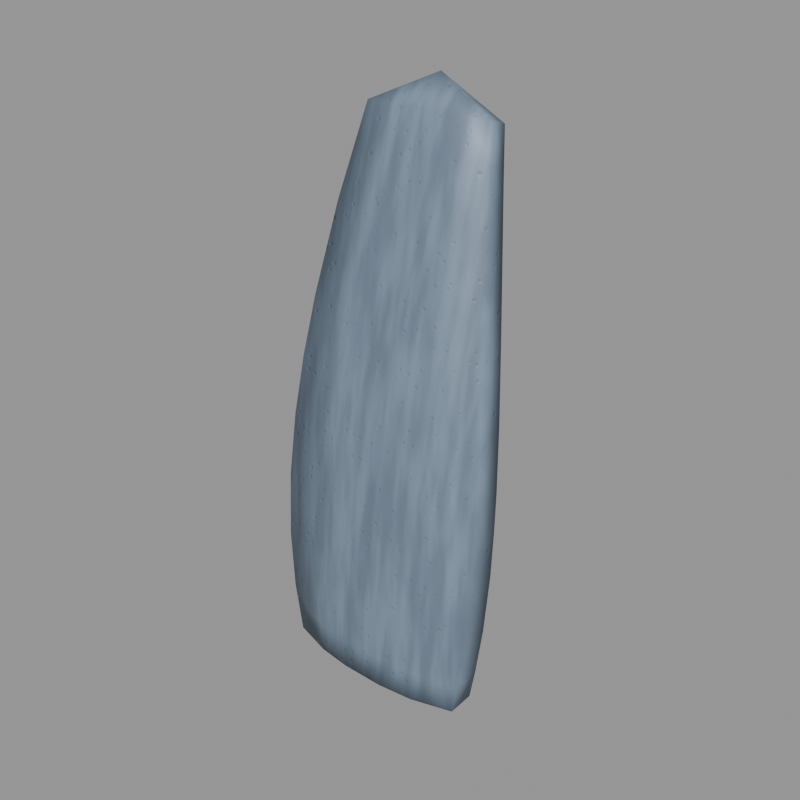 # Source: cpart_flipper.blend  (saved by Blender 5.2.45; exported with 4.5.12 LTS)
import bpy
from mathutils import Matrix  # noqa: F401  (used for matrix-valued properties, if any)

bpy.ops.wm.read_factory_settings(use_empty=True)
scene = bpy.context.scene
scene.name = 'Scene'

# ---- images (referenced by path relative to the original .blend; pixels are not part of the script)
import os
ASSET_DIR = os.environ.get("B2B_ASSET_DIR", "")  # directory of the original .blend (textures are referenced by path, not embedded)
HERE = os.path.dirname(os.path.abspath(__file__))  # packed textures are extracted next to this script under _unpacked/

def load_image(name, relpath, width, height, colorspace="sRGB"):
    """Load a texture the original file referenced (path relative to the .blend, or extracted next to this script)."""
    p = next((c for c in (os.path.join(HERE, relpath), os.path.join(ASSET_DIR, relpath)) if relpath and os.path.exists(c)), "")
    if p:
        img = bpy.data.images.load(p, check_existing=True)
        img.name = name
    else:  # same state as the original file: an image datablock whose file is absent (Cycles renders it pink)
        img = bpy.data.images.new(name, width, height)
        img.source = "FILE"
        img.filepath = "//" + (relpath or name)
    img.colorspace_settings.name = colorspace
    return img
img_t_partflipper_albedo = load_image('T_PartFlipper_Albedo', '_unpacked/T_PartFlipper_Albedo.88eb263b.png', 512, 512, 'sRGB')
img_t_partflipper_orm = load_image('T_PartFlipper_ORM', '_unpacked/T_PartFlipper_ORM.98dbd3ed.png', 512, 512, 'Non-Color')
img_t_partflipper_normal = load_image('T_PartFlipper_Normal', '_unpacked/T_PartFlipper_Normal.0dae3d88.png', 512, 512, 'Non-Color')

# ---- materials (node trees are filled in below, after node groups)
mat_m_flipperskin = bpy.data.materials.new('M_FlipperSkin')

# ---- material node trees
mat_m_flipperskin.use_nodes = True; mat_m_flipperskin.node_tree.nodes.clear()
_N = mat_m_flipperskin.node_tree.nodes; _L = mat_m_flipperskin.node_tree.links
n0 = _N.new('ShaderNodeOutputMaterial'); n0.name = 'Material Output'; n0.location = (0, 0)
n1 = _N.new('ShaderNodeBsdfPrincipled'); n1.name = 'Principled BSDF'; n1.location = (0, 0)
n1.inputs[10].default_value = 0.005
n2 = _N.new('ShaderNodeTexImage'); n2.name = 'Image Texture'; n2.location = (0, 0)
n2.image = img_t_partflipper_albedo
n3 = _N.new('ShaderNodeMix'); n3.name = 'Mix'; n3.location = (0, 0)
n3.data_type = 'RGBA'
n3.blend_type = 'MULTIPLY'
n3.inputs[0].default_value = 1.0
n3.inputs[7].default_value = (0.2122, 0.2747, 0.3515, 1.0)
n4 = _N.new('ShaderNodeTexImage'); n4.name = 'Image Texture.001'; n4.location = (0, 0)
n4.image = img_t_partflipper_orm
n5 = _N.new('ShaderNodeSeparateColor'); n5.name = 'Separate Color'; n5.location = (0, 0)
n6 = _N.new('ShaderNodeTexImage'); n6.name = 'Image Texture.002'; n6.location = (0, 0)
n6.image = img_t_partflipper_normal
n7 = _N.new('ShaderNodeNormalMap'); n7.name = 'Normal Map'; n7.location = (0, 0)
n7.width = 160
_L.new(n1.outputs[0], n0.inputs[0])
_L.new(n2.outputs[0], n3.inputs[6])
_L.new(n3.outputs[2], n1.inputs[0])
_L.new(n4.outputs[0], n5.inputs[0])
_L.new(n5.outputs[1], n1.inputs[2])
_L.new(n5.outputs[2], n1.inputs[1])
_L.new(n6.outputs[0], n7.inputs[1])
_L.new(n7.outputs[0], n1.inputs[5])
n0.is_active_output = True

# ---- meshes
me_flipper_mesh = bpy.data.meshes.new('Flipper_mesh')
me_flipper_mesh.from_pydata([(0.006912, 0.01143, -0.01359), (0.01921, 0.01017, -0.01358), (0.03683, 0.005295, -0.01354), (0.03683, -0.005295, -0.01346), (0.02153, -0.00983, -0.01342), (0.007652, -0.01141, -0.01341), (-0.02153, -0.00983, -0.01342), (-0.03683, -0.005295, -0.01346), (-0.03683, 0.005295, -0.01354), (-0.02153, 0.00983, -0.01358), (-0.008813, 0.01129, -0.01359), (-0.002103, 0.01114, 0.004428), (0.01043, 0.01082, 0.008758), (0.02138, 0.009856, -0.001791), (0.03866, 0.00565, -0.001726), (0.03961, -0.005495, 0.005882), (0.02138, -0.009671, -0.001486), (0.002075, -0.01107, -0.00165), (-0.009035, -0.01132, -0.01341), (-0.02138, -0.009671, -0.001486), (-0.03961, -0.005495, 0.005882), (-0.03866, 0.00565, -0.001726), (-0.02138, 0.009856, -0.001791), (-0.012, 0.01074, 0.003922), (0.02109, 0.009996, 0.009922), (0.04073, 0.00647, 0.01699), (0.02109, -0.009255, 0.01052), (0.01714, -0.009354, 0.01675), (0.00204, -0.01002, 0.01657), (-0.01007, -0.009782, 0.01667), (-0.02109, -0.009255, 0.01052), (-0.04073, 0.00647, 0.01699), (-0.02109, 0.009996, 0.009922), (0.001966, 0.01121, 0.02123), (0.02156, 0.0104, 0.02979), (0.04144, -0.004836, 0.0287), (-0.02068, -0.008598, 0.02253), (-0.04144, -0.004836, 0.0287), (-0.02156, 0.0104, 0.02979), (-0.009741, 0.01111, 0.02735), (0.001903, 0.01166, 0.03942), (0.04176, 0.00797, 0.04002), (0.0169, -0.008317, 0.03185), (-0.001913, -0.007932, 0.04075), (-0.02017, -0.007714, 0.03452), (-0.04176, 0.00797, 0.04002), (0.01779, 0.01139, 0.0457), (0.04174, -0.003059, 0.05364), (0.01916, -0.006004, 0.05257), (0.005734, -0.006371, 0.05457), (-0.01788, -0.006834, 0.04634), (-0.04174, -0.003059, 0.05364), (-0.01919, 0.01159, 0.05132), (-0.005376, 0.01222, 0.05179), (0.006619, 0.0129, 0.06317), (0.04157, 0.009284, 0.05711), (-0.007948, -0.004926, 0.06542), (-0.04157, 0.009284, 0.05711), (0.01789, 0.01336, 0.07463), (0.04091, 0.0107, 0.07156), (0.04056, -0.0003474, 0.07822), (0.01788, -0.002977, 0.0764), (0.006523, -0.003488, 0.07589), (-0.01788, -0.002977, 0.0764), (-0.04056, -0.0003474, 0.07822), (-0.04091, 0.0107, 0.07156), (-0.01789, 0.01336, 0.07463), (-0.007138, 0.01376, 0.07446), (0.005696, 0.0143, 0.07994), (-0.005703, -0.002423, 0.08284), (0.005389, 0.01617, 0.0981), (0.01649, 0.01581, 0.09806), (0.03889, 0.01344, 0.09531), (0.03842, 0.003066, 0.1013), (0.0165, 0.0008596, 0.1003), (0.006596, 0.000523, 0.1003), (-0.005404, 0.000574, 0.1007), (-0.0165, 0.0008596, 0.1003), (-0.03842, 0.003066, 0.1013), (-0.03889, 0.01344, 0.09531), (-0.01649, 0.01581, 0.09806), (-0.006579, 0.01614, 0.09803), (0.005513, 0.01929, 0.1218), (0.01503, 0.01896, 0.1216), (0.03591, 0.01688, 0.1196), (0.03555, 0.007235, 0.124), (0.01504, 0.005479, 0.1242), (0.006043, 0.005182, 0.1241), (-0.004939, 0.005251, 0.1246), (-0.01504, 0.005479, 0.1242), (-0.03555, 0.007235, 0.124), (-0.03591, 0.01688, 0.1196), (-0.01122, 0.01875, 0.1184), (-0.005713, 0.02109, 0.1335), (0.01351, 0.02284, 0.1452), (0.03216, 0.02111, 0.1444), (0.0305, 0.01446, 0.1566), (0.01353, 0.01086, 0.148), (0.004469, 0.01067, 0.1484), (-0.01077, 0.01069, 0.148), (-0.0305, 0.01446, 0.1566), (-0.03216, 0.02111, 0.1444), (-0.01021, 0.02338, 0.147), (0.004461, 0.02308, 0.145), (0.00955, 0.0277, 0.1693), (0.0278, 0.02618, 0.1697), (0.00957, 0.01683, 0.1718), (-0.00399, 0.01683, 0.1721), (-0.01197, 0.017, 0.1718), (-0.0278, 0.02618, 0.1697), (-0.01195, 0.02745, 0.1689), (-0.003972, 0.02775, 0.1691), (0.008201, 0.03162, 0.1869), (0.02457, 0.03017, 0.1872), (0.02457, 0.02335, 0.189), (0.0082, 0.0219, 0.1894), (-0.007599, 0.02188, 0.1895), (-0.02457, 0.02335, 0.189), (-0.02457, 0.03017, 0.1872), (-0.007599, 0.03165, 0.1869), (0.0, 0.03, 0.2)], [], [(1, 2, 3), (1, 3, 4), (1, 4, 5), (1, 5, 18), (1, 18, 6), (1, 6, 7), (1, 7, 8), (1, 8, 9), (1, 9, 10), (1, 10, 0), (0, 13, 1), (13, 2, 1), (14, 3, 2), (3, 16, 4), (16, 5, 4), (5, 17, 18), (18, 19, 6), (19, 7, 6), (7, 21, 8), (8, 22, 9), (22, 10, 9), (11, 0, 10), (12, 24, 13), (24, 14, 13), (15, 26, 16), (26, 5, 16), (27, 17, 5), (17, 29, 18), (18, 30, 19), (30, 20, 19), (21, 32, 22), (32, 23, 22), (11, 33, 12), (12, 34, 24), (34, 25, 24), (25, 35, 15), (15, 27, 26), (29, 36, 30), (36, 20, 30), (37, 31, 20), (31, 38, 32), (38, 23, 32), (39, 11, 23), (33, 46, 12), (35, 42, 27), (42, 28, 27), (28, 43, 29), (29, 44, 36), (44, 37, 36), (41, 47, 35), (47, 42, 35), (49, 43, 42), (44, 51, 37), (51, 45, 37), (52, 39, 38), (53, 40, 39), (40, 54, 46), (46, 55, 41), (55, 47, 41), (43, 56, 50), (51, 57, 45), (57, 52, 45), (54, 58, 46), (46, 59, 55), (59, 47, 55), (60, 48, 47), (61, 49, 48), (56, 63, 50), (50, 64, 51), (51, 65, 57), (65, 52, 57), (66, 53, 52), (62, 69, 56), (68, 71, 58), (58, 72, 59), (72, 60, 59), (73, 61, 60), (74, 62, 61), (75, 69, 62), (69, 77, 63), (63, 78, 64), (64, 79, 65), (79, 66, 65), (80, 67, 66), (81, 68, 67), (70, 83, 71), (71, 84, 72), (84, 73, 72), (85, 74, 73), (86, 75, 74), (87, 76, 75), (76, 89, 77), (77, 90, 78), (78, 91, 79), (91, 80, 79), (92, 81, 80), (92, 70, 81), (82, 94, 83), (83, 95, 84), (95, 85, 84), (96, 86, 85), (97, 87, 86), (98, 88, 87), (88, 99, 89), (89, 100, 90), (90, 101, 91), (101, 92, 91), (102, 93, 92), (102, 103, 93), (102, 104, 103), (103, 104, 94), (94, 105, 95), (105, 96, 95), (106, 98, 97), (98, 107, 99), (100, 109, 101), (109, 102, 101), (111, 112, 104), (104, 113, 105), (113, 96, 105), (114, 106, 96), (115, 107, 106), (107, 116, 108), (108, 117, 100), (100, 118, 109), (118, 110, 109), (119, 111, 110), (119, 120, 112), (112, 120, 113), (113, 120, 114), (114, 120, 115), (115, 120, 116), (116, 120, 117), (117, 120, 118), (118, 120, 119), (0, 11, 12), (0, 12, 13), (13, 14, 2), (14, 15, 3), (3, 15, 16), (19, 20, 7), (7, 20, 21), (8, 21, 22), (22, 23, 10), (23, 11, 10), (24, 25, 14), (14, 25, 15), (26, 27, 5), (27, 28, 17), (17, 28, 29), (18, 29, 30), (20, 31, 21), (21, 31, 32), (15, 35, 27), (36, 37, 20), (38, 39, 23), (39, 33, 11), (33, 40, 46), (12, 46, 34), (34, 41, 25), (25, 41, 35), (42, 43, 28), (29, 43, 50), (29, 50, 44), (37, 45, 31), (31, 45, 38), (39, 40, 33), (34, 46, 41), (47, 48, 42), (48, 49, 42), (44, 50, 51), (45, 52, 38), (52, 53, 39), (40, 53, 54), (43, 49, 56), (46, 58, 59), (59, 60, 47), (60, 61, 48), (61, 62, 49), (49, 62, 56), (50, 63, 64), (51, 64, 65), (65, 66, 52), (66, 67, 53), (67, 54, 53), (54, 68, 58), (56, 69, 63), (67, 68, 54), (68, 70, 71), (58, 71, 72), (72, 73, 60), (73, 74, 61), (74, 75, 62), (75, 76, 69), (69, 76, 77), (63, 77, 78), (64, 78, 79), (79, 80, 66), (80, 81, 67), (81, 70, 68), (70, 92, 82), (70, 82, 83), (71, 83, 84), (84, 85, 73), (85, 86, 74), (86, 87, 75), (87, 88, 76), (76, 88, 89), (77, 89, 90), (78, 90, 91), (91, 92, 80), (93, 82, 92), (82, 103, 94), (83, 94, 95), (95, 96, 85), (96, 97, 86), (97, 98, 87), (88, 98, 99), (89, 99, 100), (90, 100, 101), (101, 102, 92), (93, 103, 82), (102, 111, 104), (94, 104, 105), (96, 106, 97), (106, 107, 98), (99, 107, 108), (99, 108, 100), (109, 110, 102), (110, 111, 102), (111, 119, 112), (104, 112, 113), (113, 114, 96), (114, 115, 106), (115, 116, 107), (108, 116, 117), (100, 117, 118), (118, 119, 110)])
me_flipper_mesh.polygons.foreach_set('use_smooth', [True] * 238)
_uv = me_flipper_mesh.uv_layers.new(name='UVMap')
_uv.uv.foreach_set('vector', [0.9924, 0.2515, 0.9709, 0.3294, 0.924, 0.3294, 0.9924, 0.2515, 0.924, 0.3294, 0.9039, 0.2617, 0.9924, 0.2515, 0.9039, 0.2617, 0.8969, 0.2004, 0.9924, 0.2515, 0.8969, 0.2004, 0.8974, 0.1265, 0.9924, 0.2515, 0.8974, 0.1265, 0.9039, 0.07125, 0.9924, 0.2515, 0.9039, 0.07125, 0.924, 0.003553, 0.9924, 0.2515, 0.924, 0.003553, 0.9709, 0.003553, 0.9924, 0.2515, 0.9709, 0.003553, 0.9909, 0.07125, 0.9924, 0.2515, 0.9909, 0.07125, 0.9974, 0.1275, 0.9924, 0.2515, 0.9974, 0.1275, 0.998, 0.1971, 0.5958, 0.9514, 0.6598, 0.8999, 0.6502, 0.9518, 0.6598, 0.8999, 0.7281, 0.9534, 0.6502, 0.9518, 0.8388, 0.8518, 0.8804, 0.9089, 0.8339, 0.9035, 0.02423, 0.9594, 0.09258, 0.9097, 0.09191, 0.9621, 0.09258, 0.9097, 0.1533, 0.9631, 0.09191, 0.9621, 0.1533, 0.9631, 0.178, 0.9114, 0.2271, 0.9631, 0.2271, 0.9631, 0.2818, 0.9099, 0.2824, 0.9623, 0.2818, 0.9099, 0.3501, 0.9597, 0.2824, 0.9623, 0.7809, 0.9089, 0.8225, 0.8518, 0.8275, 0.9035, 0.4022, 0.9534, 0.4706, 0.8999, 0.47, 0.9519, 0.4706, 0.8999, 0.5262, 0.9514, 0.47, 0.9519, 0.5559, 0.872, 0.5958, 0.9514, 0.5262, 0.9514, 0.6114, 0.8531, 0.6585, 0.8482, 0.6598, 0.8999, 0.6585, 0.8482, 0.7362, 0.9012, 0.6598, 0.8999, 0.01198, 0.8748, 0.09393, 0.8569, 0.09258, 0.9097, 0.09393, 0.8569, 0.1533, 0.9631, 0.09258, 0.9097, 0.1114, 0.8297, 0.178, 0.9114, 0.1533, 0.9631, 0.178, 0.9114, 0.2318, 0.8304, 0.2271, 0.9631, 0.2271, 0.9631, 0.2805, 0.857, 0.2818, 0.9099, 0.2805, 0.857, 0.3625, 0.8751, 0.2818, 0.9099, 0.3942, 0.9012, 0.4719, 0.8482, 0.4706, 0.8999, 0.4719, 0.8482, 0.5121, 0.8744, 0.4706, 0.8999, 0.5559, 0.872, 0.5739, 0.7979, 0.6114, 0.8531, 0.6114, 0.8531, 0.6606, 0.7605, 0.6585, 0.8482, 0.6606, 0.7605, 0.7454, 0.8184, 0.6585, 0.8482, 0.8455, 0.7697, 0.9016, 0.7246, 0.8919, 0.8247, 0.01198, 0.8748, 0.1114, 0.8297, 0.09393, 0.8569, 0.2318, 0.8304, 0.2787, 0.804, 0.2805, 0.857, 0.2787, 0.804, 0.3625, 0.8751, 0.2805, 0.857, 0.7598, 0.7246, 0.8158, 0.7697, 0.7694, 0.8247, 0.385, 0.8184, 0.4698, 0.7605, 0.4719, 0.8482, 0.4698, 0.7605, 0.5121, 0.8744, 0.4719, 0.8482, 0.5221, 0.771, 0.5559, 0.872, 0.5121, 0.8744, 0.5739, 0.7979, 0.6439, 0.69, 0.6114, 0.8531, 0.00397, 0.7744, 0.1125, 0.7629, 0.1114, 0.8297, 0.1125, 0.7629, 0.1782, 0.8309, 0.1114, 0.8297, 0.1782, 0.8309, 0.1958, 0.7237, 0.2318, 0.8304, 0.2318, 0.8304, 0.2766, 0.751, 0.2787, 0.804, 0.2766, 0.751, 0.3706, 0.7747, 0.2787, 0.804, 0.8515, 0.668, 0.9074, 0.6143, 0.9016, 0.7246, 0.002706, 0.6641, 0.1125, 0.7629, 0.00397, 0.7744, 0.162, 0.6622, 0.1958, 0.7237, 0.1125, 0.7629, 0.2766, 0.751, 0.3721, 0.6644, 0.3706, 0.7747, 0.7539, 0.6143, 0.8098, 0.668, 0.7598, 0.7246, 0.4803, 0.6651, 0.5221, 0.771, 0.4698, 0.7605, 0.5414, 0.6628, 0.5736, 0.7175, 0.5221, 0.771, 0.5736, 0.7175, 0.5945, 0.6124, 0.6439, 0.69, 0.6439, 0.69, 0.7491, 0.6405, 0.75, 0.7163, 0.8551, 0.5923, 0.9074, 0.6143, 0.8515, 0.668, 0.1958, 0.7237, 0.2226, 0.6138, 0.2664, 0.6986, 0.7539, 0.6143, 0.8062, 0.5923, 0.8098, 0.668, 0.3813, 0.6405, 0.4803, 0.6651, 0.3804, 0.7163, 0.5945, 0.6124, 0.6443, 0.5617, 0.6439, 0.69, 0.6439, 0.69, 0.7462, 0.5762, 0.7491, 0.6405, 0.8568, 0.528, 0.9074, 0.6143, 0.8551, 0.5923, 0.008028, 0.5547, 0.1026, 0.6707, 0.002706, 0.6641, 0.1084, 0.5644, 0.162, 0.6622, 0.1026, 0.6707, 0.2226, 0.6138, 0.2666, 0.5645, 0.2664, 0.6986, 0.2664, 0.6986, 0.3669, 0.555, 0.3721, 0.6644, 0.7539, 0.6143, 0.8046, 0.528, 0.8062, 0.5923, 0.3842, 0.5762, 0.4803, 0.6651, 0.3813, 0.6405, 0.486, 0.5617, 0.5414, 0.6628, 0.4803, 0.6651, 0.1586, 0.567, 0.2127, 0.5359, 0.2226, 0.6138, 0.5904, 0.538, 0.6382, 0.4575, 0.6443, 0.5617, 0.6443, 0.5617, 0.7372, 0.4705, 0.7462, 0.5762, 0.8576, 0.422, 0.9089, 0.5048, 0.8568, 0.528, 0.01757, 0.4516, 0.1084, 0.5644, 0.008028, 0.5547, 0.1146, 0.4574, 0.1586, 0.567, 0.1084, 0.5644, 0.1584, 0.4575, 0.2127, 0.5359, 0.1586, 0.567, 0.2127, 0.5359, 0.2605, 0.4575, 0.2666, 0.5645, 0.2666, 0.5645, 0.3576, 0.4519, 0.3669, 0.555, 0.7525, 0.5048, 0.8037, 0.422, 0.8046, 0.528, 0.3931, 0.4705, 0.486, 0.5617, 0.3842, 0.5762, 0.4922, 0.4575, 0.5336, 0.5623, 0.486, 0.5617, 0.5361, 0.4575, 0.5904, 0.538, 0.5336, 0.5623, 0.589, 0.4572, 0.6317, 0.3526, 0.6382, 0.4575, 0.6382, 0.4575, 0.7241, 0.3622, 0.7372, 0.4705, 0.8557, 0.3131, 0.9064, 0.4013, 0.8576, 0.422, 0.03038, 0.3494, 0.1146, 0.4574, 0.01757, 0.4516, 0.1211, 0.3499, 0.1584, 0.4575, 0.1146, 0.4574, 0.1609, 0.3502, 0.2115, 0.4556, 0.1584, 0.4575, 0.2115, 0.4556, 0.2542, 0.35, 0.2605, 0.4575, 0.2605, 0.4575, 0.3449, 0.3496, 0.3576, 0.4519, 0.7549, 0.4013, 0.8057, 0.3131, 0.8037, 0.422, 0.4063, 0.3622, 0.4922, 0.4575, 0.3931, 0.4705, 0.5156, 0.3666, 0.5361, 0.4575, 0.4922, 0.4575, 0.5156, 0.3666, 0.589, 0.4572, 0.5361, 0.4575, 0.5896, 0.3515, 0.625, 0.2471, 0.6317, 0.3526, 0.6317, 0.3526, 0.7075, 0.2512, 0.7241, 0.3622, 0.8505, 0.2011, 0.9004, 0.2987, 0.8557, 0.3131, 0.05284, 0.2024, 0.1211, 0.3499, 0.03038, 0.3494, 0.1279, 0.2421, 0.1609, 0.3502, 0.1211, 0.3499, 0.168, 0.2407, 0.2095, 0.3483, 0.1609, 0.3502, 0.2095, 0.3483, 0.2354, 0.2422, 0.2542, 0.35, 0.2542, 0.35, 0.3227, 0.2026, 0.3449, 0.3496, 0.7609, 0.2987, 0.8108, 0.2011, 0.8057, 0.3131, 0.4229, 0.2512, 0.5156, 0.3666, 0.4063, 0.3622, 0.52, 0.2388, 0.5399, 0.2994, 0.5156, 0.3666, 0.52, 0.2388, 0.5849, 0.2478, 0.5399, 0.2994, 0.52, 0.2388, 0.6075, 0.1389, 0.5849, 0.2478, 0.5849, 0.2478, 0.6075, 0.1389, 0.625, 0.2471, 0.625, 0.2471, 0.6882, 0.1376, 0.7075, 0.2512, 0.8419, 0.08632, 0.8863, 0.1511, 0.8505, 0.2011, 0.1455, 0.1344, 0.168, 0.2407, 0.1279, 0.2421, 0.168, 0.2407, 0.2055, 0.1329, 0.2354, 0.2422, 0.775, 0.1511, 0.8194, 0.08632, 0.8108, 0.2011, 0.4422, 0.1376, 0.52, 0.2388, 0.4229, 0.2512, 0.5476, 0.1399, 0.6015, 0.06013, 0.6075, 0.1389, 0.6075, 0.1389, 0.6739, 0.05899, 0.6882, 0.1376, 0.8339, 0.006814, 0.8863, 0.1511, 0.8419, 0.08632, 0.07923, 0.05459, 0.1455, 0.1344, 0.05284, 0.2024, 0.1516, 0.05386, 0.2055, 0.1329, 0.1455, 0.1344, 0.2055, 0.1329, 0.2215, 0.05383, 0.2408, 0.1343, 0.2408, 0.1343, 0.2966, 0.05477, 0.3227, 0.2026, 0.775, 0.1511, 0.8275, 0.006814, 0.8194, 0.08632, 0.4565, 0.05899, 0.5123, 0.1409, 0.4422, 0.1376, 0.5316, 0.06007, 0.5476, 0.1399, 0.5123, 0.1409, 0.5316, 0.06007, 0.5652, 0.002767, 0.6015, 0.06013, 0.6015, 0.06013, 0.5652, 0.002767, 0.6739, 0.05899, 0.06976, 0.009629, 0.03924, 0.07751, 0.03924, 0.002914, 0.07923, 0.05459, 0.188, 0.002574, 0.1516, 0.05386, 0.1516, 0.05386, 0.188, 0.002574, 0.2215, 0.05383, 0.2215, 0.05383, 0.188, 0.002574, 0.2966, 0.05477, 0.003867, 0.1221, 0.03488, 0.003456, 0.03488, 0.126, 0.4565, 0.05899, 0.5652, 0.002767, 0.5316, 0.06007, 0.5958, 0.9514, 0.5559, 0.872, 0.6114, 0.8531, 0.5958, 0.9514, 0.6114, 0.8531, 0.6598, 0.8999, 0.6598, 0.8999, 0.7362, 0.9012, 0.7281, 0.9534, 0.8388, 0.8518, 0.8919, 0.8247, 0.8804, 0.9089, 0.02423, 0.9594, 0.01198, 0.8748, 0.09258, 0.9097, 0.2818, 0.9099, 0.3625, 0.8751, 0.3501, 0.9597, 0.7809, 0.9089, 0.7694, 0.8247, 0.8225, 0.8518, 0.4022, 0.9534, 0.3942, 0.9012, 0.4706, 0.8999, 0.4706, 0.8999, 0.5121, 0.8744, 0.5262, 0.9514, 0.5121, 0.8744, 0.5559, 0.872, 0.5262, 0.9514, 0.6585, 0.8482, 0.7454, 0.8184, 0.7362, 0.9012, 0.8388, 0.8518, 0.8455, 0.7697, 0.8919, 0.8247, 0.09393, 0.8569, 0.1114, 0.8297, 0.1533, 0.9631, 0.1114, 0.8297, 0.1782, 0.8309, 0.178, 0.9114, 0.178, 0.9114, 0.1782, 0.8309, 0.2318, 0.8304, 0.2271, 0.9631, 0.2318, 0.8304, 0.2805, 0.857, 0.7694, 0.8247, 0.8158, 0.7697, 0.8225, 0.8518, 0.3942, 0.9012, 0.385, 0.8184, 0.4719, 0.8482, 0.01198, 0.8748, 0.00397, 0.7744, 0.1114, 0.8297, 0.2787, 0.804, 0.3706, 0.7747, 0.3625, 0.8751, 0.4698, 0.7605, 0.5221, 0.771, 0.5121, 0.8744, 0.5221, 0.771, 0.5739, 0.7979, 0.5559, 0.872, 0.5739, 0.7979, 0.5736, 0.7175, 0.6439, 0.69, 0.6114, 0.8531, 0.6439, 0.69, 0.6606, 0.7605, 0.6606, 0.7605, 0.75, 0.7163, 0.7454, 0.8184, 0.8455, 0.7697, 0.8515, 0.668, 0.9016, 0.7246, 0.1125, 0.7629, 0.1958, 0.7237, 0.1782, 0.8309, 0.2318, 0.8304, 0.1958, 0.7237, 0.2664, 0.6986, 0.2318, 0.8304, 0.2664, 0.6986, 0.2766, 0.751, 0.7598, 0.7246, 0.8098, 0.668, 0.8158, 0.7697, 0.385, 0.8184, 0.3804, 0.7163, 0.4698, 0.7605, 0.5221, 0.771, 0.5736, 0.7175, 0.5739, 0.7979, 0.6606, 0.7605, 0.6439, 0.69, 0.75, 0.7163, 0.002706, 0.6641, 0.1026, 0.6707, 0.1125, 0.7629, 0.1026, 0.6707, 0.162, 0.6622, 0.1125, 0.7629, 0.2766, 0.751, 0.2664, 0.6986, 0.3721, 0.6644, 0.3804, 0.7163, 0.4803, 0.6651, 0.4698, 0.7605, 0.4803, 0.6651, 0.5414, 0.6628, 0.5221, 0.771, 0.5736, 0.7175, 0.5414, 0.6628, 0.5945, 0.6124, 0.1958, 0.7237, 0.162, 0.6622, 0.2226, 0.6138, 0.6439, 0.69, 0.6443, 0.5617, 0.7462, 0.5762, 0.8568, 0.528, 0.9089, 0.5048, 0.9074, 0.6143, 0.008028, 0.5547, 0.1084, 0.5644, 0.1026, 0.6707, 0.1084, 0.5644, 0.1586, 0.567, 0.162, 0.6622, 0.162, 0.6622, 0.1586, 0.567, 0.2226, 0.6138, 0.2664, 0.6986, 0.2666, 0.5645, 0.3669, 0.555, 0.7539, 0.6143, 0.7525, 0.5048, 0.8046, 0.528, 0.3842, 0.5762, 0.486, 0.5617, 0.4803, 0.6651, 0.486, 0.5617, 0.5336, 0.5623, 0.5414, 0.6628, 0.5336, 0.5623, 0.5945, 0.6124, 0.5414, 0.6628, 0.5945, 0.6124, 0.5904, 0.538, 0.6443, 0.5617, 0.2226, 0.6138, 0.2127, 0.5359, 0.2666, 0.5645, 0.5336, 0.5623, 0.5904, 0.538, 0.5945, 0.6124, 0.5904, 0.538, 0.589, 0.4572, 0.6382, 0.4575, 0.6443, 0.5617, 0.6382, 0.4575, 0.7372, 0.4705, 0.8576, 0.422, 0.9064, 0.4013, 0.9089, 0.5048, 0.01757, 0.4516, 0.1146, 0.4574, 0.1084, 0.5644, 0.1146, 0.4574, 0.1584, 0.4575, 0.1586, 0.567, 0.1584, 0.4575, 0.2115, 0.4556, 0.2127, 0.5359, 0.2127, 0.5359, 0.2115, 0.4556, 0.2605, 0.4575, 0.2666, 0.5645, 0.2605, 0.4575, 0.3576, 0.4519, 0.7525, 0.5048, 0.7549, 0.4013, 0.8037, 0.422, 0.3931, 0.4705, 0.4922, 0.4575, 0.486, 0.5617, 0.4922, 0.4575, 0.5361, 0.4575, 0.5336, 0.5623, 0.5361, 0.4575, 0.589, 0.4572, 0.5904, 0.538, 0.589, 0.4572, 0.5156, 0.3666, 0.5896, 0.3515, 0.589, 0.4572, 0.5896, 0.3515, 0.6317, 0.3526, 0.6382, 0.4575, 0.6317, 0.3526, 0.7241, 0.3622, 0.8557, 0.3131, 0.9004, 0.2987, 0.9064, 0.4013, 0.03038, 0.3494, 0.1211, 0.3499, 0.1146, 0.4574, 0.1211, 0.3499, 0.1609, 0.3502, 0.1584, 0.4575, 0.1609, 0.3502, 0.2095, 0.3483, 0.2115, 0.4556, 0.2115, 0.4556, 0.2095, 0.3483, 0.2542, 0.35, 0.2605, 0.4575, 0.2542, 0.35, 0.3449, 0.3496, 0.7549, 0.4013, 0.7609, 0.2987, 0.8057, 0.3131, 0.4063, 0.3622, 0.5156, 0.3666, 0.4922, 0.4575, 0.5399, 0.2994, 0.5896, 0.3515, 0.5156, 0.3666, 0.5896, 0.3515, 0.5849, 0.2478, 0.625, 0.2471, 0.6317, 0.3526, 0.625, 0.2471, 0.7075, 0.2512, 0.8505, 0.2011, 0.8863, 0.1511, 0.9004, 0.2987, 0.05284, 0.2024, 0.1279, 0.2421, 0.1211, 0.3499, 0.1279, 0.2421, 0.168, 0.2407, 0.1609, 0.3502, 0.2095, 0.3483, 0.168, 0.2407, 0.2354, 0.2422, 0.2542, 0.35, 0.2354, 0.2422, 0.3227, 0.2026, 0.7609, 0.2987, 0.775, 0.1511, 0.8108, 0.2011, 0.4229, 0.2512, 0.52, 0.2388, 0.5156, 0.3666, 0.5399, 0.2994, 0.5849, 0.2478, 0.5896, 0.3515, 0.52, 0.2388, 0.5476, 0.1399, 0.6075, 0.1389, 0.625, 0.2471, 0.6075, 0.1389, 0.6882, 0.1376, 0.05284, 0.2024, 0.1455, 0.1344, 0.1279, 0.2421, 0.1455, 0.1344, 0.2055, 0.1329, 0.168, 0.2407, 0.2354, 0.2422, 0.2055, 0.1329, 0.2408, 0.1343, 0.2354, 0.2422, 0.2408, 0.1343, 0.3227, 0.2026, 0.4422, 0.1376, 0.5123, 0.1409, 0.52, 0.2388, 0.5123, 0.1409, 0.5476, 0.1399, 0.52, 0.2388, 0.5476, 0.1399, 0.5316, 0.06007, 0.6015, 0.06013, 0.6075, 0.1389, 0.6015, 0.06013, 0.6739, 0.05899, 0.8339, 0.006814, 0.8648, 0.002579, 0.8863, 0.1511, 0.07923, 0.05459, 0.1516, 0.05386, 0.1455, 0.1344, 0.1516, 0.05386, 0.2215, 0.05383, 0.2055, 0.1329, 0.2408, 0.1343, 0.2215, 0.05383, 0.2966, 0.05477, 0.775, 0.1511, 0.7965, 0.002579, 0.8275, 0.006814, 0.4565, 0.05899, 0.5316, 0.06007, 0.5123, 0.1409])
me_flipper_mesh.materials.append(mat_m_flipperskin)
me_flipper_mesh.update()

# ---- objects
ob_flipper = bpy.data.objects.new('Flipper', me_flipper_mesh)

# ---- transforms, parenting, visibility, modifiers, constraints
ob_flipper.location = (0.0, 0.0, 0.0)

# ---- collection membership
scene.collection.objects.link(ob_flipper)

# ---- scene / render settings (as saved in the file)
scene.frame_start = 1; scene.frame_end = 250; scene.frame_set(1)
scene.render.engine = 'CYCLES'
scene.render.resolution_x = 640
scene.render.resolution_y = 640
scene.render.bake_bias = 0.0
scene.render.bake_samples = 0
scene.render.compositor_device = 'GPU'
scene.cycles.samples = 8
scene.eevee.use_volume_custom_range = False
scene.eevee.fast_gi_thickness_near = 0.1
scene.eevee.fast_gi_thickness_far = 0.0
scene.eevee.ray_tracing_options.screen_trace_thickness = 0.1
scene.view_settings.look = 'AgX - Medium High Contrast'
bpy.context.view_layer.update()

# ---- added for rendering (the .blend has no active camera and no usable light): camera, sun + grey world if the file has none
cam_auto = bpy.data.cameras.new('AutoCamera')
cam_auto.lens = 50.0
cam_auto.sensor_width = 36.0
cam_auto.clip_end = 1000.0
ob_auto_camera = bpy.data.objects.new('AutoCamera', cam_auto)
scene.collection.objects.link(ob_auto_camera)
ob_auto_camera.location = (0.215897, -0.248959, 0.265923)
ob_auto_camera.rotation_euler = (1.09748, -7.21219e-08, 0.694738)
scene.camera = ob_auto_camera
light_auto_sun = bpy.data.lights.new('AutoSun', 'SUN')
light_auto_sun.energy = 3.0
light_auto_sun.angle = 0.0523599
ob_auto_sun = bpy.data.objects.new('AutoSun', light_auto_sun)
scene.collection.objects.link(ob_auto_sun)
ob_auto_sun.rotation_euler = (0.872665, 0.174533, 0.523599)
if scene.world is None:
    world_auto = bpy.data.worlds.new('AutoWorld')
    world_auto.color = (0.3, 0.3, 0.3)
    scene.world = world_auto
bpy.context.view_layer.update()
